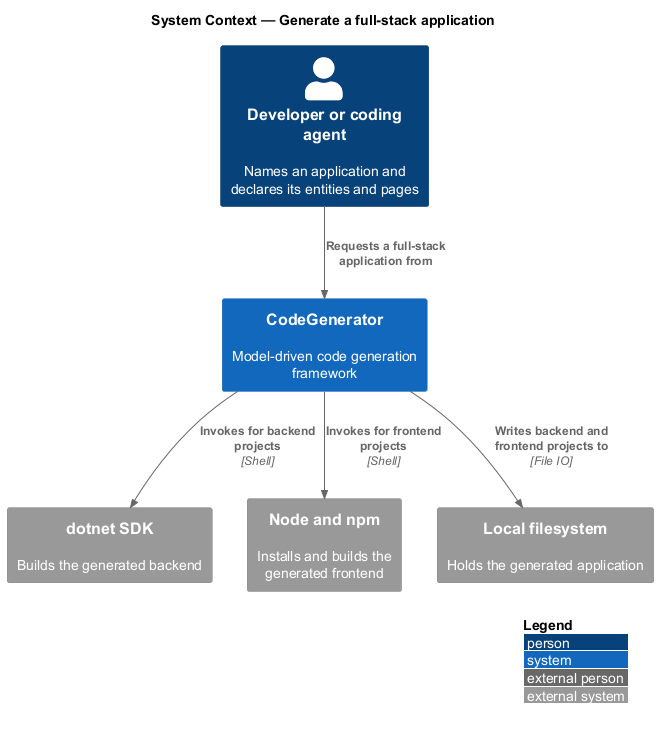

The diagram above was rendered by PlantUML. Its source (embedded in the PNG):
@startuml
!include <C4/C4_Context>
LAYOUT_WITH_LEGEND()
title System Context — Generate a full-stack application

Person(dev, "Developer or coding agent", "Names an application and declares its entities and pages")
System(codegen, "CodeGenerator", "Model-driven code generation framework")
System_Ext(sdk, "dotnet SDK", "Builds the generated backend")
System_Ext(node, "Node and npm", "Installs and builds the generated frontend")
System_Ext(fs, "Local filesystem", "Holds the generated application")

Rel(dev, codegen, "Requests a full-stack application from")
Rel(codegen, fs, "Writes backend and frontend projects to", "File IO")
Rel(codegen, sdk, "Invokes for backend projects", "Shell")
Rel(codegen, node, "Invokes for frontend projects", "Shell")
@enduml